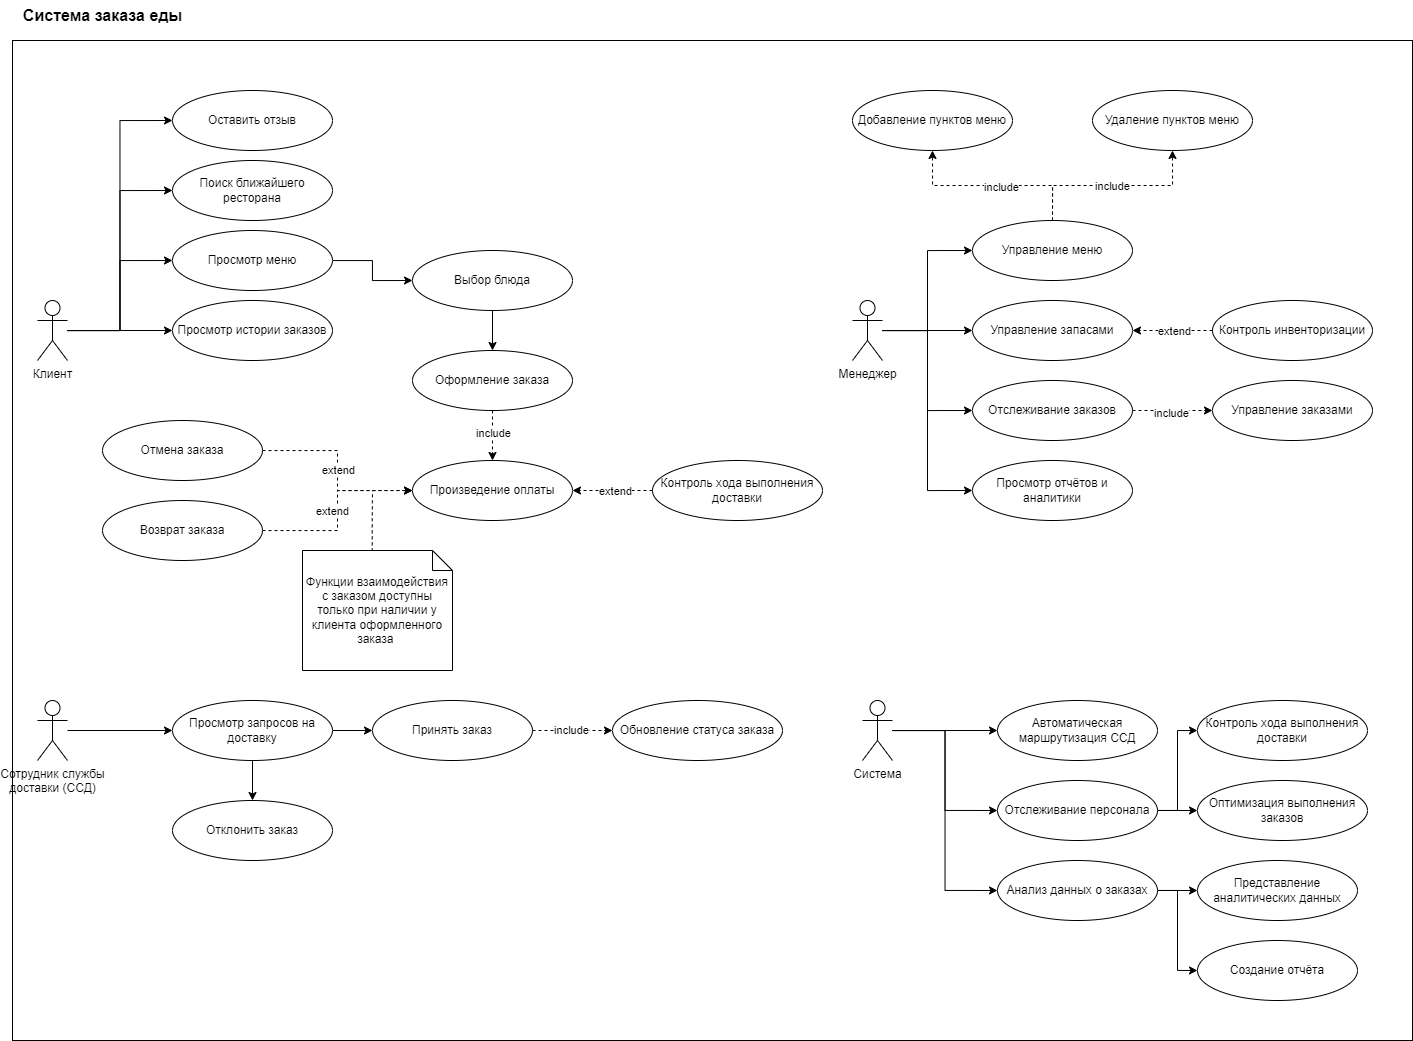

The diagram above was exported from draw.io. Its source (the exported page's mxGraphModel, read from the mxfile embedded in the PNG):
<mxGraphModel dx="1219" dy="1813" grid="1" gridSize="10" guides="1" tooltips="1" connect="1" arrows="1" fold="1" page="1" pageScale="1" pageWidth="850" pageHeight="1100" math="0" shadow="0" extFonts="Permanent Marker^https://fonts.googleapis.com/css?family=Permanent+Marker">
  <root>
    <mxCell id="0" />
    <mxCell id="1" parent="0" />
    <mxCell id="jQ5DOQvnG3yuMIj6Vnzp-30" style="edgeStyle=orthogonalEdgeStyle;rounded=0;orthogonalLoop=1;jettySize=auto;html=1;" parent="1" source="_zXqSmXRpSsap88x1Wwf-4" target="jQ5DOQvnG3yuMIj6Vnzp-27" edge="1">
      <mxGeometry relative="1" as="geometry" />
    </mxCell>
    <mxCell id="jQ5DOQvnG3yuMIj6Vnzp-31" style="edgeStyle=orthogonalEdgeStyle;rounded=0;orthogonalLoop=1;jettySize=auto;html=1;entryX=0;entryY=0.5;entryDx=0;entryDy=0;" parent="1" source="_zXqSmXRpSsap88x1Wwf-4" target="jQ5DOQvnG3yuMIj6Vnzp-7" edge="1">
      <mxGeometry relative="1" as="geometry" />
    </mxCell>
    <mxCell id="jQ5DOQvnG3yuMIj6Vnzp-36" style="edgeStyle=orthogonalEdgeStyle;rounded=0;orthogonalLoop=1;jettySize=auto;html=1;entryX=0;entryY=0.5;entryDx=0;entryDy=0;" parent="1" source="_zXqSmXRpSsap88x1Wwf-4" target="jQ5DOQvnG3yuMIj6Vnzp-5" edge="1">
      <mxGeometry relative="1" as="geometry" />
    </mxCell>
    <mxCell id="jQ5DOQvnG3yuMIj6Vnzp-38" style="edgeStyle=orthogonalEdgeStyle;rounded=0;orthogonalLoop=1;jettySize=auto;html=1;entryX=0;entryY=0.5;entryDx=0;entryDy=0;" parent="1" source="_zXqSmXRpSsap88x1Wwf-4" target="jQ5DOQvnG3yuMIj6Vnzp-28" edge="1">
      <mxGeometry relative="1" as="geometry" />
    </mxCell>
    <mxCell id="_zXqSmXRpSsap88x1Wwf-4" value="Клиент" style="shape=umlActor;verticalLabelPosition=bottom;verticalAlign=top;html=1;outlineConnect=0;" parent="1" vertex="1">
      <mxGeometry x="65" y="100" width="30" height="60" as="geometry" />
    </mxCell>
    <mxCell id="jQ5DOQvnG3yuMIj6Vnzp-43" style="edgeStyle=orthogonalEdgeStyle;rounded=0;orthogonalLoop=1;jettySize=auto;html=1;entryX=0;entryY=0.5;entryDx=0;entryDy=0;" parent="1" source="jQ5DOQvnG3yuMIj6Vnzp-1" target="jQ5DOQvnG3yuMIj6Vnzp-39" edge="1">
      <mxGeometry relative="1" as="geometry" />
    </mxCell>
    <mxCell id="jQ5DOQvnG3yuMIj6Vnzp-1" value="Сотрудник службы&lt;br&gt;доставки (ССД)" style="shape=umlActor;verticalLabelPosition=bottom;verticalAlign=top;html=1;outlineConnect=0;" parent="1" vertex="1">
      <mxGeometry x="65" y="500" width="30" height="60" as="geometry" />
    </mxCell>
    <mxCell id="jQ5DOQvnG3yuMIj6Vnzp-5" value="Поиск ближайшего ресторана" style="ellipse;whiteSpace=wrap;html=1;" parent="1" vertex="1">
      <mxGeometry x="200" y="-40" width="160" height="60" as="geometry" />
    </mxCell>
    <mxCell id="jQ5DOQvnG3yuMIj6Vnzp-12" style="edgeStyle=orthogonalEdgeStyle;rounded=0;orthogonalLoop=1;jettySize=auto;html=1;entryX=0;entryY=0.5;entryDx=0;entryDy=0;" parent="1" source="jQ5DOQvnG3yuMIj6Vnzp-7" target="jQ5DOQvnG3yuMIj6Vnzp-8" edge="1">
      <mxGeometry relative="1" as="geometry" />
    </mxCell>
    <mxCell id="jQ5DOQvnG3yuMIj6Vnzp-7" value="Просмотр меню" style="ellipse;whiteSpace=wrap;html=1;" parent="1" vertex="1">
      <mxGeometry x="200" y="30" width="160" height="60" as="geometry" />
    </mxCell>
    <mxCell id="jQ5DOQvnG3yuMIj6Vnzp-10" style="edgeStyle=orthogonalEdgeStyle;rounded=0;orthogonalLoop=1;jettySize=auto;html=1;exitX=0.5;exitY=1;exitDx=0;exitDy=0;dashed=1;entryX=0.5;entryY=0;entryDx=0;entryDy=0;" parent="1" source="jQ5DOQvnG3yuMIj6Vnzp-13" target="jQ5DOQvnG3yuMIj6Vnzp-14" edge="1">
      <mxGeometry relative="1" as="geometry">
        <mxPoint x="400" y="51" as="sourcePoint" />
        <mxPoint x="520" y="160" as="targetPoint" />
      </mxGeometry>
    </mxCell>
    <mxCell id="jQ5DOQvnG3yuMIj6Vnzp-11" value="include" style="edgeLabel;html=1;align=center;verticalAlign=middle;resizable=0;points=[];" parent="jQ5DOQvnG3yuMIj6Vnzp-10" vertex="1" connectable="0">
      <mxGeometry x="-0.12" relative="1" as="geometry">
        <mxPoint as="offset" />
      </mxGeometry>
    </mxCell>
    <mxCell id="jQ5DOQvnG3yuMIj6Vnzp-22" value="" style="edgeStyle=orthogonalEdgeStyle;rounded=0;orthogonalLoop=1;jettySize=auto;html=1;" parent="1" source="jQ5DOQvnG3yuMIj6Vnzp-8" target="jQ5DOQvnG3yuMIj6Vnzp-13" edge="1">
      <mxGeometry relative="1" as="geometry" />
    </mxCell>
    <mxCell id="jQ5DOQvnG3yuMIj6Vnzp-8" value="Выбор блюда" style="ellipse;whiteSpace=wrap;html=1;" parent="1" vertex="1">
      <mxGeometry x="440" y="50" width="160" height="60" as="geometry" />
    </mxCell>
    <mxCell id="jQ5DOQvnG3yuMIj6Vnzp-13" value="Оформление заказа" style="ellipse;whiteSpace=wrap;html=1;" parent="1" vertex="1">
      <mxGeometry x="440" y="150" width="160" height="60" as="geometry" />
    </mxCell>
    <mxCell id="jQ5DOQvnG3yuMIj6Vnzp-14" value="Произведение оплаты" style="ellipse;whiteSpace=wrap;html=1;" parent="1" vertex="1">
      <mxGeometry x="440" y="260" width="160" height="60" as="geometry" />
    </mxCell>
    <mxCell id="jQ5DOQvnG3yuMIj6Vnzp-19" value="" style="edgeStyle=orthogonalEdgeStyle;rounded=0;orthogonalLoop=1;jettySize=auto;html=1;dashed=1;" parent="1" source="jQ5DOQvnG3yuMIj6Vnzp-18" target="jQ5DOQvnG3yuMIj6Vnzp-14" edge="1">
      <mxGeometry relative="1" as="geometry" />
    </mxCell>
    <mxCell id="jQ5DOQvnG3yuMIj6Vnzp-21" value="extend" style="edgeLabel;html=1;align=center;verticalAlign=middle;resizable=0;points=[];" parent="jQ5DOQvnG3yuMIj6Vnzp-19" vertex="1" connectable="0">
      <mxGeometry x="-0.005" relative="1" as="geometry">
        <mxPoint as="offset" />
      </mxGeometry>
    </mxCell>
    <mxCell id="jQ5DOQvnG3yuMIj6Vnzp-18" value="Отмена заказа" style="ellipse;whiteSpace=wrap;html=1;" parent="1" vertex="1">
      <mxGeometry x="130" y="220" width="160" height="60" as="geometry" />
    </mxCell>
    <mxCell id="jQ5DOQvnG3yuMIj6Vnzp-24" style="edgeStyle=orthogonalEdgeStyle;rounded=0;orthogonalLoop=1;jettySize=auto;html=1;entryX=0;entryY=0.5;entryDx=0;entryDy=0;dashed=1;" parent="1" source="jQ5DOQvnG3yuMIj6Vnzp-23" target="jQ5DOQvnG3yuMIj6Vnzp-14" edge="1">
      <mxGeometry relative="1" as="geometry" />
    </mxCell>
    <mxCell id="jQ5DOQvnG3yuMIj6Vnzp-26" value="extend" style="edgeLabel;html=1;align=center;verticalAlign=middle;resizable=0;points=[];" parent="jQ5DOQvnG3yuMIj6Vnzp-24" vertex="1" connectable="0">
      <mxGeometry x="-0.6019" y="-2" relative="1" as="geometry">
        <mxPoint x="32" y="-22" as="offset" />
      </mxGeometry>
    </mxCell>
    <mxCell id="jQ5DOQvnG3yuMIj6Vnzp-23" value="Возврат заказа" style="ellipse;whiteSpace=wrap;html=1;" parent="1" vertex="1">
      <mxGeometry x="130" y="300" width="160" height="60" as="geometry" />
    </mxCell>
    <mxCell id="jQ5DOQvnG3yuMIj6Vnzp-27" value="Просмотр истории заказов" style="ellipse;whiteSpace=wrap;html=1;" parent="1" vertex="1">
      <mxGeometry x="200" y="100" width="160" height="60" as="geometry" />
    </mxCell>
    <mxCell id="jQ5DOQvnG3yuMIj6Vnzp-28" value="Оставить отзыв" style="ellipse;whiteSpace=wrap;html=1;" parent="1" vertex="1">
      <mxGeometry x="200" y="-110" width="160" height="60" as="geometry" />
    </mxCell>
    <mxCell id="jQ5DOQvnG3yuMIj6Vnzp-35" style="edgeStyle=orthogonalEdgeStyle;rounded=0;orthogonalLoop=1;jettySize=auto;html=1;dashed=1;endArrow=none;endFill=0;exitX=0.465;exitY=0.007;exitDx=0;exitDy=0;exitPerimeter=0;" parent="1" source="jQ5DOQvnG3yuMIj6Vnzp-34" edge="1">
      <mxGeometry relative="1" as="geometry">
        <mxPoint x="400" y="290" as="targetPoint" />
      </mxGeometry>
    </mxCell>
    <mxCell id="jQ5DOQvnG3yuMIj6Vnzp-34" value="Функции взаимодействия с заказом доступны только при наличии у клиента оформленного заказа&amp;nbsp;" style="shape=note;size=20;whiteSpace=wrap;html=1;" parent="1" vertex="1">
      <mxGeometry x="330" y="350" width="150" height="120" as="geometry" />
    </mxCell>
    <mxCell id="jQ5DOQvnG3yuMIj6Vnzp-46" value="" style="edgeStyle=orthogonalEdgeStyle;rounded=0;orthogonalLoop=1;jettySize=auto;html=1;" parent="1" source="jQ5DOQvnG3yuMIj6Vnzp-39" target="jQ5DOQvnG3yuMIj6Vnzp-42" edge="1">
      <mxGeometry relative="1" as="geometry" />
    </mxCell>
    <mxCell id="jQ5DOQvnG3yuMIj6Vnzp-47" value="" style="edgeStyle=orthogonalEdgeStyle;rounded=0;orthogonalLoop=1;jettySize=auto;html=1;" parent="1" source="jQ5DOQvnG3yuMIj6Vnzp-39" target="jQ5DOQvnG3yuMIj6Vnzp-41" edge="1">
      <mxGeometry relative="1" as="geometry" />
    </mxCell>
    <mxCell id="jQ5DOQvnG3yuMIj6Vnzp-39" value="Просмотр запросов на доставку" style="ellipse;whiteSpace=wrap;html=1;" parent="1" vertex="1">
      <mxGeometry x="200" y="500" width="160" height="60" as="geometry" />
    </mxCell>
    <mxCell id="jQ5DOQvnG3yuMIj6Vnzp-49" value="" style="edgeStyle=orthogonalEdgeStyle;rounded=0;orthogonalLoop=1;jettySize=auto;html=1;dashed=1;" parent="1" source="jQ5DOQvnG3yuMIj6Vnzp-41" target="jQ5DOQvnG3yuMIj6Vnzp-48" edge="1">
      <mxGeometry relative="1" as="geometry" />
    </mxCell>
    <mxCell id="jQ5DOQvnG3yuMIj6Vnzp-53" value="include" style="edgeLabel;html=1;align=center;verticalAlign=middle;resizable=0;points=[];" parent="jQ5DOQvnG3yuMIj6Vnzp-49" vertex="1" connectable="0">
      <mxGeometry x="-0.0179" y="1" relative="1" as="geometry">
        <mxPoint as="offset" />
      </mxGeometry>
    </mxCell>
    <mxCell id="jQ5DOQvnG3yuMIj6Vnzp-41" value="Принять заказ" style="ellipse;whiteSpace=wrap;html=1;" parent="1" vertex="1">
      <mxGeometry x="400" y="500" width="160" height="60" as="geometry" />
    </mxCell>
    <mxCell id="jQ5DOQvnG3yuMIj6Vnzp-42" value="Отклонить заказ" style="ellipse;whiteSpace=wrap;html=1;" parent="1" vertex="1">
      <mxGeometry x="200" y="600" width="160" height="60" as="geometry" />
    </mxCell>
    <mxCell id="jQ5DOQvnG3yuMIj6Vnzp-48" value="Обновление статуса заказа" style="ellipse;whiteSpace=wrap;html=1;" parent="1" vertex="1">
      <mxGeometry x="640" y="500" width="170" height="60" as="geometry" />
    </mxCell>
    <mxCell id="jQ5DOQvnG3yuMIj6Vnzp-50" value="Автоматическая маршрутизация ССД" style="ellipse;whiteSpace=wrap;html=1;" parent="1" vertex="1">
      <mxGeometry x="1025" y="500" width="160" height="60" as="geometry" />
    </mxCell>
    <mxCell id="jQ5DOQvnG3yuMIj6Vnzp-63" value="" style="edgeStyle=orthogonalEdgeStyle;rounded=0;orthogonalLoop=1;jettySize=auto;html=1;" parent="1" source="jQ5DOQvnG3yuMIj6Vnzp-51" target="jQ5DOQvnG3yuMIj6Vnzp-62" edge="1">
      <mxGeometry relative="1" as="geometry" />
    </mxCell>
    <mxCell id="jQ5DOQvnG3yuMIj6Vnzp-65" style="edgeStyle=orthogonalEdgeStyle;rounded=0;orthogonalLoop=1;jettySize=auto;html=1;entryX=0;entryY=0.5;entryDx=0;entryDy=0;" parent="1" source="jQ5DOQvnG3yuMIj6Vnzp-51" target="jQ5DOQvnG3yuMIj6Vnzp-64" edge="1">
      <mxGeometry relative="1" as="geometry" />
    </mxCell>
    <mxCell id="jQ5DOQvnG3yuMIj6Vnzp-51" value="Отслеживание персонала" style="ellipse;whiteSpace=wrap;html=1;" parent="1" vertex="1">
      <mxGeometry x="1025" y="580" width="160" height="60" as="geometry" />
    </mxCell>
    <mxCell id="jQ5DOQvnG3yuMIj6Vnzp-59" style="edgeStyle=orthogonalEdgeStyle;rounded=0;orthogonalLoop=1;jettySize=auto;html=1;entryX=0;entryY=0.5;entryDx=0;entryDy=0;" parent="1" source="jQ5DOQvnG3yuMIj6Vnzp-57" target="jQ5DOQvnG3yuMIj6Vnzp-50" edge="1">
      <mxGeometry relative="1" as="geometry" />
    </mxCell>
    <mxCell id="jQ5DOQvnG3yuMIj6Vnzp-60" style="edgeStyle=orthogonalEdgeStyle;rounded=0;orthogonalLoop=1;jettySize=auto;html=1;entryX=0;entryY=0.5;entryDx=0;entryDy=0;" parent="1" source="jQ5DOQvnG3yuMIj6Vnzp-57" target="jQ5DOQvnG3yuMIj6Vnzp-51" edge="1">
      <mxGeometry relative="1" as="geometry" />
    </mxCell>
    <mxCell id="jQ5DOQvnG3yuMIj6Vnzp-99" style="edgeStyle=orthogonalEdgeStyle;rounded=0;orthogonalLoop=1;jettySize=auto;html=1;entryX=0;entryY=0.5;entryDx=0;entryDy=0;" parent="1" source="jQ5DOQvnG3yuMIj6Vnzp-57" target="jQ5DOQvnG3yuMIj6Vnzp-96" edge="1">
      <mxGeometry relative="1" as="geometry" />
    </mxCell>
    <mxCell id="jQ5DOQvnG3yuMIj6Vnzp-57" value="Система" style="shape=umlActor;verticalLabelPosition=bottom;verticalAlign=top;html=1;outlineConnect=0;" parent="1" vertex="1">
      <mxGeometry x="890" y="500" width="30" height="60" as="geometry" />
    </mxCell>
    <mxCell id="jQ5DOQvnG3yuMIj6Vnzp-62" value="Оптимизация выполнения заказов" style="ellipse;whiteSpace=wrap;html=1;" parent="1" vertex="1">
      <mxGeometry x="1225" y="580" width="170" height="60" as="geometry" />
    </mxCell>
    <mxCell id="jQ5DOQvnG3yuMIj6Vnzp-64" value="Контроль хода выполнения доставки" style="ellipse;whiteSpace=wrap;html=1;" parent="1" vertex="1">
      <mxGeometry x="1225" y="500" width="170" height="60" as="geometry" />
    </mxCell>
    <mxCell id="jQ5DOQvnG3yuMIj6Vnzp-75" style="edgeStyle=orthogonalEdgeStyle;rounded=0;orthogonalLoop=1;jettySize=auto;html=1;entryX=0;entryY=0.5;entryDx=0;entryDy=0;" parent="1" source="jQ5DOQvnG3yuMIj6Vnzp-67" target="jQ5DOQvnG3yuMIj6Vnzp-70" edge="1">
      <mxGeometry relative="1" as="geometry" />
    </mxCell>
    <mxCell id="jQ5DOQvnG3yuMIj6Vnzp-77" style="edgeStyle=orthogonalEdgeStyle;rounded=0;orthogonalLoop=1;jettySize=auto;html=1;entryX=0;entryY=0.5;entryDx=0;entryDy=0;" parent="1" source="jQ5DOQvnG3yuMIj6Vnzp-67" target="jQ5DOQvnG3yuMIj6Vnzp-73" edge="1">
      <mxGeometry relative="1" as="geometry" />
    </mxCell>
    <mxCell id="jQ5DOQvnG3yuMIj6Vnzp-78" style="edgeStyle=orthogonalEdgeStyle;rounded=0;orthogonalLoop=1;jettySize=auto;html=1;entryX=0;entryY=0.5;entryDx=0;entryDy=0;" parent="1" source="jQ5DOQvnG3yuMIj6Vnzp-67" target="jQ5DOQvnG3yuMIj6Vnzp-72" edge="1">
      <mxGeometry relative="1" as="geometry" />
    </mxCell>
    <mxCell id="jQ5DOQvnG3yuMIj6Vnzp-83" style="edgeStyle=orthogonalEdgeStyle;rounded=0;orthogonalLoop=1;jettySize=auto;html=1;entryX=0;entryY=0.5;entryDx=0;entryDy=0;" parent="1" source="jQ5DOQvnG3yuMIj6Vnzp-67" target="jQ5DOQvnG3yuMIj6Vnzp-82" edge="1">
      <mxGeometry relative="1" as="geometry" />
    </mxCell>
    <mxCell id="jQ5DOQvnG3yuMIj6Vnzp-67" value="Менеджер" style="shape=umlActor;verticalLabelPosition=bottom;verticalAlign=top;html=1;outlineConnect=0;" parent="1" vertex="1">
      <mxGeometry x="880" y="100" width="30" height="60" as="geometry" />
    </mxCell>
    <mxCell id="jQ5DOQvnG3yuMIj6Vnzp-70" value="Управление запасами" style="ellipse;whiteSpace=wrap;html=1;" parent="1" vertex="1">
      <mxGeometry x="1000" y="100" width="160" height="60" as="geometry" />
    </mxCell>
    <mxCell id="jQ5DOQvnG3yuMIj6Vnzp-107" value="" style="edgeStyle=orthogonalEdgeStyle;rounded=0;orthogonalLoop=1;jettySize=auto;html=1;dashed=1;" parent="1" source="jQ5DOQvnG3yuMIj6Vnzp-71" target="jQ5DOQvnG3yuMIj6Vnzp-70" edge="1">
      <mxGeometry relative="1" as="geometry" />
    </mxCell>
    <mxCell id="jQ5DOQvnG3yuMIj6Vnzp-108" value="extend" style="edgeLabel;html=1;align=center;verticalAlign=middle;resizable=0;points=[];" parent="jQ5DOQvnG3yuMIj6Vnzp-107" vertex="1" connectable="0">
      <mxGeometry x="-0.0318" relative="1" as="geometry">
        <mxPoint as="offset" />
      </mxGeometry>
    </mxCell>
    <mxCell id="jQ5DOQvnG3yuMIj6Vnzp-71" value="Контроль инвенторизации" style="ellipse;whiteSpace=wrap;html=1;" parent="1" vertex="1">
      <mxGeometry x="1240" y="100" width="160" height="60" as="geometry" />
    </mxCell>
    <mxCell id="jQ5DOQvnG3yuMIj6Vnzp-109" value="" style="edgeStyle=orthogonalEdgeStyle;rounded=0;orthogonalLoop=1;jettySize=auto;html=1;dashed=1;" parent="1" source="jQ5DOQvnG3yuMIj6Vnzp-72" target="jQ5DOQvnG3yuMIj6Vnzp-79" edge="1">
      <mxGeometry relative="1" as="geometry" />
    </mxCell>
    <mxCell id="jQ5DOQvnG3yuMIj6Vnzp-110" value="include" style="edgeLabel;html=1;align=center;verticalAlign=middle;resizable=0;points=[];" parent="jQ5DOQvnG3yuMIj6Vnzp-109" vertex="1" connectable="0">
      <mxGeometry x="-0.0364" y="-2" relative="1" as="geometry">
        <mxPoint as="offset" />
      </mxGeometry>
    </mxCell>
    <mxCell id="jQ5DOQvnG3yuMIj6Vnzp-72" value="Отслеживание заказов" style="ellipse;whiteSpace=wrap;html=1;" parent="1" vertex="1">
      <mxGeometry x="1000" y="180" width="160" height="60" as="geometry" />
    </mxCell>
    <mxCell id="jQ5DOQvnG3yuMIj6Vnzp-111" style="edgeStyle=orthogonalEdgeStyle;rounded=0;orthogonalLoop=1;jettySize=auto;html=1;entryX=0.5;entryY=1;entryDx=0;entryDy=0;dashed=1;" parent="1" source="jQ5DOQvnG3yuMIj6Vnzp-73" target="jQ5DOQvnG3yuMIj6Vnzp-84" edge="1">
      <mxGeometry relative="1" as="geometry" />
    </mxCell>
    <mxCell id="jQ5DOQvnG3yuMIj6Vnzp-114" value="include" style="edgeLabel;html=1;align=center;verticalAlign=middle;resizable=0;points=[];" parent="jQ5DOQvnG3yuMIj6Vnzp-111" vertex="1" connectable="0">
      <mxGeometry x="-0.0804" y="1" relative="1" as="geometry">
        <mxPoint as="offset" />
      </mxGeometry>
    </mxCell>
    <mxCell id="jQ5DOQvnG3yuMIj6Vnzp-112" style="edgeStyle=orthogonalEdgeStyle;rounded=0;orthogonalLoop=1;jettySize=auto;html=1;entryX=0.5;entryY=1;entryDx=0;entryDy=0;dashed=1;" parent="1" source="jQ5DOQvnG3yuMIj6Vnzp-73" target="jQ5DOQvnG3yuMIj6Vnzp-85" edge="1">
      <mxGeometry relative="1" as="geometry">
        <mxPoint x="1150" y="-20" as="targetPoint" />
      </mxGeometry>
    </mxCell>
    <mxCell id="jQ5DOQvnG3yuMIj6Vnzp-115" value="include" style="edgeLabel;html=1;align=center;verticalAlign=middle;resizable=0;points=[];" parent="jQ5DOQvnG3yuMIj6Vnzp-112" vertex="1" connectable="0">
      <mxGeometry x="-0.0153" relative="1" as="geometry">
        <mxPoint as="offset" />
      </mxGeometry>
    </mxCell>
    <mxCell id="jQ5DOQvnG3yuMIj6Vnzp-73" value="Управление меню" style="ellipse;whiteSpace=wrap;html=1;" parent="1" vertex="1">
      <mxGeometry x="1000" y="20" width="160" height="60" as="geometry" />
    </mxCell>
    <mxCell id="jQ5DOQvnG3yuMIj6Vnzp-79" value="Управление заказами" style="ellipse;whiteSpace=wrap;html=1;" parent="1" vertex="1">
      <mxGeometry x="1240" y="180" width="160" height="60" as="geometry" />
    </mxCell>
    <mxCell id="jQ5DOQvnG3yuMIj6Vnzp-82" value="Просмотр отчётов и аналитики" style="ellipse;whiteSpace=wrap;html=1;" parent="1" vertex="1">
      <mxGeometry x="1000" y="260" width="160" height="60" as="geometry" />
    </mxCell>
    <mxCell id="jQ5DOQvnG3yuMIj6Vnzp-84" value="Добавление пунктов меню" style="ellipse;whiteSpace=wrap;html=1;" parent="1" vertex="1">
      <mxGeometry x="880" y="-110" width="160" height="60" as="geometry" />
    </mxCell>
    <mxCell id="jQ5DOQvnG3yuMIj6Vnzp-85" value="Удаление пунктов меню" style="ellipse;whiteSpace=wrap;html=1;" parent="1" vertex="1">
      <mxGeometry x="1120" y="-110" width="160" height="60" as="geometry" />
    </mxCell>
    <mxCell id="jQ5DOQvnG3yuMIj6Vnzp-100" value="" style="edgeStyle=orthogonalEdgeStyle;rounded=0;orthogonalLoop=1;jettySize=auto;html=1;" parent="1" source="jQ5DOQvnG3yuMIj6Vnzp-96" target="jQ5DOQvnG3yuMIj6Vnzp-97" edge="1">
      <mxGeometry relative="1" as="geometry" />
    </mxCell>
    <mxCell id="jQ5DOQvnG3yuMIj6Vnzp-102" style="edgeStyle=orthogonalEdgeStyle;rounded=0;orthogonalLoop=1;jettySize=auto;html=1;entryX=0;entryY=0.5;entryDx=0;entryDy=0;" parent="1" source="jQ5DOQvnG3yuMIj6Vnzp-96" target="jQ5DOQvnG3yuMIj6Vnzp-98" edge="1">
      <mxGeometry relative="1" as="geometry" />
    </mxCell>
    <mxCell id="jQ5DOQvnG3yuMIj6Vnzp-96" value="Анализ данных о заказах" style="ellipse;whiteSpace=wrap;html=1;" parent="1" vertex="1">
      <mxGeometry x="1025" y="660" width="160" height="60" as="geometry" />
    </mxCell>
    <mxCell id="jQ5DOQvnG3yuMIj6Vnzp-97" value="Представление аналитических данных" style="ellipse;whiteSpace=wrap;html=1;" parent="1" vertex="1">
      <mxGeometry x="1225" y="660" width="160" height="60" as="geometry" />
    </mxCell>
    <mxCell id="jQ5DOQvnG3yuMIj6Vnzp-98" value="Создание отчёта" style="ellipse;whiteSpace=wrap;html=1;" parent="1" vertex="1">
      <mxGeometry x="1225" y="740" width="160" height="60" as="geometry" />
    </mxCell>
    <mxCell id="jQ5DOQvnG3yuMIj6Vnzp-116" value="" style="edgeStyle=orthogonalEdgeStyle;rounded=0;orthogonalLoop=1;jettySize=auto;html=1;dashed=1;" parent="1" source="jQ5DOQvnG3yuMIj6Vnzp-103" target="jQ5DOQvnG3yuMIj6Vnzp-14" edge="1">
      <mxGeometry relative="1" as="geometry" />
    </mxCell>
    <mxCell id="jQ5DOQvnG3yuMIj6Vnzp-117" value="extend" style="edgeLabel;html=1;align=center;verticalAlign=middle;resizable=0;points=[];" parent="jQ5DOQvnG3yuMIj6Vnzp-116" vertex="1" connectable="0">
      <mxGeometry x="-0.0686" relative="1" as="geometry">
        <mxPoint as="offset" />
      </mxGeometry>
    </mxCell>
    <mxCell id="jQ5DOQvnG3yuMIj6Vnzp-103" value="Контроль хода выполнения доставки" style="ellipse;whiteSpace=wrap;html=1;" parent="1" vertex="1">
      <mxGeometry x="680" y="260" width="170" height="60" as="geometry" />
    </mxCell>
    <mxCell id="8sWBzLnDhTjNR4NRnvbS-1" value="" style="rounded=0;whiteSpace=wrap;html=1;fillColor=none;" vertex="1" parent="1">
      <mxGeometry x="40" y="-160" width="1400" height="1000" as="geometry" />
    </mxCell>
    <mxCell id="8sWBzLnDhTjNR4NRnvbS-2" value="&lt;b&gt;&lt;font style=&quot;font-size: 16px;&quot;&gt;Система заказа еды&lt;/font&gt;&lt;/b&gt;" style="text;html=1;align=center;verticalAlign=middle;resizable=0;points=[];autosize=1;strokeColor=none;fillColor=none;" vertex="1" parent="1">
      <mxGeometry x="40" y="-200" width="180" height="30" as="geometry" />
    </mxCell>
  </root>
</mxGraphModel>